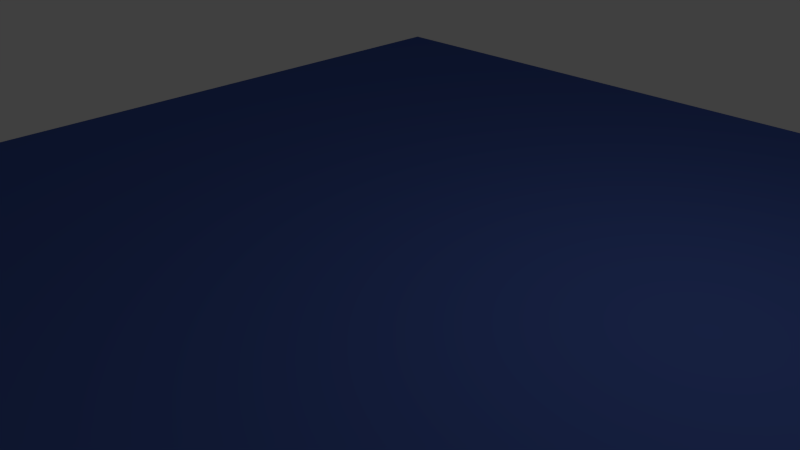 # Source: SeeAbstrakt.blend  (saved by Blender 2.74.0; exported with 4.5.12 LTS)
import bpy
from mathutils import Matrix  # noqa: F401  (used for matrix-valued properties, if any)

bpy.ops.wm.read_factory_settings(use_empty=True)
scene = bpy.context.scene
scene.name = 'Scene'

# ---- collections
col_collection_1 = bpy.data.collections.new('Collection 1'); scene.collection.children.link(col_collection_1)

# ---- materials (node trees are filled in below, after node groups)
mat_material_002 = bpy.data.materials.new('Material.002')
mat_material_002.alpha_threshold = 0.0
mat_material_002.use_transparent_shadow = False
mat_material_002.diffuse_color = (0.06125, 0.1095, 0.3864, 1.0)
mat_material_002.roughness = 0.5
mat_material_001 = bpy.data.materials.new('Material.001')
mat_material_001.alpha_threshold = 0.0
mat_material_001.use_transparent_shadow = False
mat_material_001.diffuse_color = (0.1467, 0.2624, 0.8, 1.0)
mat_material_001.roughness = 0.5

# ---- material node trees

# ---- world
world_world = bpy.data.worlds.new('World'); scene.world = world_world
world_world.color = (0.05088, 0.05088, 0.05088)
world_world.use_sun_shadow = False
world_world.sun_shadow_jitter_overblur = 0.0
world_world.cycles.sampling_method = 'MANUAL'
world_world.cycles.sample_map_resolution = 256

# ---- cameras
cam_camera = bpy.data.cameras.new('Camera')
cam_camera.clip_end = 100.0
cam_camera.lens = 35.0
cam_camera.sensor_width = 32.0
cam_camera.sensor_height = 18.0
cam_camera.ortho_scale = 7.314
cam_camera.dof.focus_distance = 0.0
cam_camera.dof.aperture_fstop = 128.0

# ---- lights
light_lamp = bpy.data.lights.new('Lamp', 'POINT')
light_lamp.transmission_factor = 0.0
light_lamp.cutoff_distance = 30.0
light_lamp.energy = 100.0
light_lamp.shadow_buffer_clip_start = 1.001
light_lamp.shadow_soft_size = 0.1
light_lamp.shadow_maximum_resolution = 0.006
light_lamp.use_absolute_resolution = True
light_lamp.cycles.use_multiple_importance_sampling = False

# ---- meshes
me_plane_001 = bpy.data.meshes.new('Plane.001')
me_plane_001.from_pydata([(-1.0, -1.0, 0.0), (1.0, -1.0, 0.0), (-1.0, 1.0, 0.0), (1.0, 1.0, 0.0)], [], [(0, 1, 3, 2)])
me_plane_001.materials.append(mat_material_002)
me_plane_001.use_remesh_preserve_volume = False
me_plane_001.use_remesh_preserve_attributes = False
me_plane_001.use_mirror_vertex_groups = False
me_plane_001.update()
me_plane = bpy.data.meshes.new('Plane')
me_plane.from_pydata([(-1.0, -1.0, 0.0), (1.0, -1.0, 0.0), (-1.0, 1.0, 0.0), (1.0, 1.0, 0.0)], [], [(0, 1, 3, 2)])
me_plane.materials.append(mat_material_001)
me_plane.use_remesh_preserve_volume = False
me_plane.use_remesh_preserve_attributes = False
me_plane.use_mirror_vertex_groups = False
me_plane.update()

# ---- objects
ob_plane_001 = bpy.data.objects.new('Plane.001', me_plane_001)
ob_plane = bpy.data.objects.new('Plane', me_plane)
ob_lamp = bpy.data.objects.new('Lamp', light_lamp)
ob_camera = bpy.data.objects.new('Camera', cam_camera)

# ---- transforms, parenting, visibility, modifiers, constraints
ob_plane_001.location = (0.3683, -0.1192, 0.2796)
ob_plane_001.scale = (7.088, 7.476, 4.241)
ob_plane_001.lineart.crease_threshold = 0.0
ob_plane.location = (3.015, -1.108, 0.1397)
ob_plane.scale = (4.516, 6.425, 4.053)
ob_plane.lineart.crease_threshold = 0.0
ob_lamp.location = (4.076, 1.005, 5.904)
ob_lamp.rotation_euler = (0.6503, 0.05522, 1.866)
ob_lamp.lock_rotations_4d = False
ob_lamp.empty_display_type = 'ARROWS'
ob_lamp.color = (0.0, 0.0, 0.0, 0.0)
ob_lamp.lineart.crease_threshold = 0.0
ob_camera.location = (7.481, -6.508, 5.344)
ob_camera.rotation_euler = (1.109, 0.01082, 0.8149)
ob_camera.lock_rotations_4d = False
ob_camera.empty_display_type = 'ARROWS'
ob_camera.color = (0.0, 0.0, 0.0, 0.0)
ob_camera.display_type = 'WIRE'
ob_camera.lineart.crease_threshold = 0.0

# ---- collection membership
col_collection_1.objects.link(ob_plane_001)
col_collection_1.objects.link(ob_plane)
col_collection_1.objects.link(ob_lamp)
col_collection_1.objects.link(ob_camera)

# ---- scene / render settings (as saved in the file)
scene.camera = ob_camera
scene.frame_start = 1; scene.frame_end = 250; scene.frame_set(1)
scene.render.engine = 'BLENDER_EEVEE_NEXT'
scene.render.resolution_percentage = 50
scene.render.dither_intensity = 0.0
scene.cycles.use_denoising = False
scene.cycles.samples = 10
scene.cycles.sampling_pattern = 'TABULATED_SOBOL'
scene.cycles.light_sampling_threshold = 0.0
scene.cycles.use_adaptive_sampling = False
scene.cycles.use_light_tree = False
scene.cycles.blur_glossy = 0.0
scene.cycles.pixel_filter_type = 'GAUSSIAN'
scene.cycles.sample_clamp_indirect = 0.0
scene.view_settings.view_transform = 'Standard'
bpy.context.view_layer.update()
